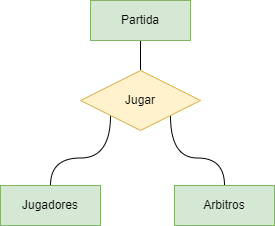

The diagram above was exported from draw.io. Its source (the exported page's mxGraphModel, read from the mxfile embedded in the PNG):
<mxGraphModel dx="1434" dy="760" grid="1" gridSize="10" guides="1" tooltips="1" connect="1" arrows="1" fold="1" page="1" pageScale="1" pageWidth="827" pageHeight="1169" math="0" shadow="0">
  <root>
    <mxCell id="0" />
    <mxCell id="1" parent="0" />
    <mxCell id="zB30ZSrUNzDxaot-bJc0-5" style="edgeStyle=orthogonalEdgeStyle;rounded=0;orthogonalLoop=1;jettySize=auto;html=1;exitX=0.5;exitY=1;exitDx=0;exitDy=0;entryX=0.5;entryY=0;entryDx=0;entryDy=0;endArrow=none;endFill=0;" edge="1" parent="1" source="zB30ZSrUNzDxaot-bJc0-1" target="zB30ZSrUNzDxaot-bJc0-2">
      <mxGeometry relative="1" as="geometry" />
    </mxCell>
    <mxCell id="zB30ZSrUNzDxaot-bJc0-1" value="Partida" style="whiteSpace=wrap;html=1;align=center;fillColor=#d5e8d4;strokeColor=#82b366;" vertex="1" parent="1">
      <mxGeometry x="330" y="360" width="100" height="40" as="geometry" />
    </mxCell>
    <mxCell id="zB30ZSrUNzDxaot-bJc0-6" style="edgeStyle=orthogonalEdgeStyle;rounded=0;orthogonalLoop=1;jettySize=auto;html=1;exitX=0;exitY=1;exitDx=0;exitDy=0;entryX=0.5;entryY=0;entryDx=0;entryDy=0;curved=1;endArrow=none;endFill=0;" edge="1" parent="1" source="zB30ZSrUNzDxaot-bJc0-2" target="zB30ZSrUNzDxaot-bJc0-3">
      <mxGeometry relative="1" as="geometry" />
    </mxCell>
    <mxCell id="zB30ZSrUNzDxaot-bJc0-8" style="edgeStyle=orthogonalEdgeStyle;rounded=0;orthogonalLoop=1;jettySize=auto;html=1;exitX=1;exitY=1;exitDx=0;exitDy=0;entryX=0.5;entryY=0;entryDx=0;entryDy=0;curved=1;endArrow=none;endFill=0;" edge="1" parent="1" source="zB30ZSrUNzDxaot-bJc0-2" target="zB30ZSrUNzDxaot-bJc0-4">
      <mxGeometry relative="1" as="geometry" />
    </mxCell>
    <mxCell id="zB30ZSrUNzDxaot-bJc0-2" value="Jugar" style="shape=rhombus;perimeter=rhombusPerimeter;whiteSpace=wrap;html=1;align=center;fillColor=#fff2cc;strokeColor=#d6b656;" vertex="1" parent="1">
      <mxGeometry x="320" y="430" width="120" height="60" as="geometry" />
    </mxCell>
    <mxCell id="zB30ZSrUNzDxaot-bJc0-3" value="Jugadores" style="whiteSpace=wrap;html=1;align=center;fillColor=#d5e8d4;strokeColor=#82b366;" vertex="1" parent="1">
      <mxGeometry x="240" y="545" width="100" height="40" as="geometry" />
    </mxCell>
    <mxCell id="zB30ZSrUNzDxaot-bJc0-4" value="Arbitros" style="whiteSpace=wrap;html=1;align=center;fillColor=#d5e8d4;strokeColor=#82b366;" vertex="1" parent="1">
      <mxGeometry x="414" y="545" width="100" height="40" as="geometry" />
    </mxCell>
  </root>
</mxGraphModel>